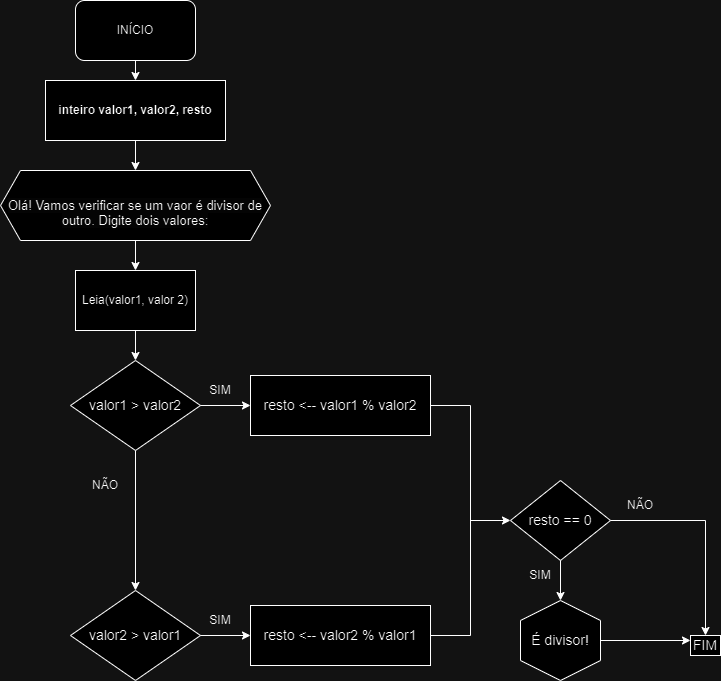

The diagram above was exported from draw.io. Its source (the exported page's mxGraphModel, read from the mxfile embedded in the PNG):
<mxGraphModel dx="874" dy="468" grid="1" gridSize="10" guides="1" tooltips="1" connect="1" arrows="1" fold="1" page="1" pageScale="1" pageWidth="827" pageHeight="1169" math="0" shadow="0">
  <root>
    <mxCell id="0" />
    <mxCell id="1" parent="0" />
    <mxCell id="WpLA24JbzZhSfjTJ0d2U-1" value="INÍCIO" style="rounded=1;whiteSpace=wrap;html=1;" vertex="1" parent="1">
      <mxGeometry x="175" y="30" width="120" height="60" as="geometry" />
    </mxCell>
    <mxCell id="WpLA24JbzZhSfjTJ0d2U-3" value="" style="endArrow=classic;html=1;rounded=0;exitX=0.5;exitY=1;exitDx=0;exitDy=0;entryX=0.5;entryY=0;entryDx=0;entryDy=0;" edge="1" parent="1" source="WpLA24JbzZhSfjTJ0d2U-1">
      <mxGeometry width="50" height="50" relative="1" as="geometry">
        <mxPoint x="205" y="120" as="sourcePoint" />
        <mxPoint x="235" y="110" as="targetPoint" />
      </mxGeometry>
    </mxCell>
    <mxCell id="WpLA24JbzZhSfjTJ0d2U-12" value="&lt;p&gt;&lt;b&gt;inteiro&amp;nbsp;valor1, valor2, resto&lt;/b&gt;&lt;/p&gt;" style="rounded=0;whiteSpace=wrap;html=1;" vertex="1" parent="1">
      <mxGeometry x="145" y="110" width="180" height="60" as="geometry" />
    </mxCell>
    <mxCell id="WpLA24JbzZhSfjTJ0d2U-15" value="&lt;font style=&quot;font-size: 13px;&quot;&gt;&lt;br&gt;&lt;span style=&quot;color: rgb(0, 0, 0); font-family: Helvetica; font-style: normal; font-variant-ligatures: normal; font-variant-caps: normal; font-weight: 400; letter-spacing: normal; orphans: 2; text-align: center; text-indent: 0px; text-transform: none; widows: 2; word-spacing: 0px; -webkit-text-stroke-width: 0px; background-color: rgb(251, 251, 251); text-decoration-thickness: initial; text-decoration-style: initial; text-decoration-color: initial; float: none; display: inline !important;&quot;&gt;Olá! Vamos verificar se um vaor é divisor de outro. Digite dois valores:&lt;/span&gt;&lt;br&gt;&lt;/font&gt;" style="shape=hexagon;perimeter=hexagonPerimeter2;whiteSpace=wrap;html=1;fixedSize=1;" vertex="1" parent="1">
      <mxGeometry x="100" y="200" width="270" height="70" as="geometry" />
    </mxCell>
    <mxCell id="WpLA24JbzZhSfjTJ0d2U-16" value="" style="endArrow=classic;html=1;rounded=0;exitX=0.5;exitY=1;exitDx=0;exitDy=0;entryX=0.5;entryY=0;entryDx=0;entryDy=0;" edge="1" parent="1" source="WpLA24JbzZhSfjTJ0d2U-12" target="WpLA24JbzZhSfjTJ0d2U-15">
      <mxGeometry width="50" height="50" relative="1" as="geometry">
        <mxPoint x="205" y="220" as="sourcePoint" />
        <mxPoint x="255" y="170" as="targetPoint" />
      </mxGeometry>
    </mxCell>
    <mxCell id="WpLA24JbzZhSfjTJ0d2U-17" value="Leia(valor1, valor 2)" style="rounded=0;whiteSpace=wrap;html=1;" vertex="1" parent="1">
      <mxGeometry x="175" y="300" width="120" height="60" as="geometry" />
    </mxCell>
    <mxCell id="WpLA24JbzZhSfjTJ0d2U-18" value="" style="endArrow=classic;html=1;rounded=0;entryX=0.5;entryY=0;entryDx=0;entryDy=0;exitX=0.5;exitY=1;exitDx=0;exitDy=0;" edge="1" parent="1" source="WpLA24JbzZhSfjTJ0d2U-15" target="WpLA24JbzZhSfjTJ0d2U-17">
      <mxGeometry width="50" height="50" relative="1" as="geometry">
        <mxPoint x="165" y="320" as="sourcePoint" />
        <mxPoint x="215" y="270" as="targetPoint" />
      </mxGeometry>
    </mxCell>
    <mxCell id="WpLA24JbzZhSfjTJ0d2U-19" value="&lt;font style=&quot;font-size: 14px;&quot;&gt;valor1 &amp;gt; valor2&lt;/font&gt;" style="rhombus;whiteSpace=wrap;html=1;" vertex="1" parent="1">
      <mxGeometry x="170" y="390" width="130" height="90" as="geometry" />
    </mxCell>
    <mxCell id="WpLA24JbzZhSfjTJ0d2U-20" value="" style="endArrow=classic;html=1;rounded=0;entryX=0.5;entryY=0;entryDx=0;entryDy=0;exitX=0.5;exitY=1;exitDx=0;exitDy=0;" edge="1" parent="1" source="WpLA24JbzZhSfjTJ0d2U-17" target="WpLA24JbzZhSfjTJ0d2U-19">
      <mxGeometry width="50" height="50" relative="1" as="geometry">
        <mxPoint x="165" y="420" as="sourcePoint" />
        <mxPoint x="215" y="370" as="targetPoint" />
      </mxGeometry>
    </mxCell>
    <mxCell id="WpLA24JbzZhSfjTJ0d2U-21" value="&lt;font style=&quot;font-size: 14px;&quot;&gt;valor2 &amp;gt; valor1&lt;/font&gt;" style="rhombus;whiteSpace=wrap;html=1;" vertex="1" parent="1">
      <mxGeometry x="170" y="620" width="130" height="90" as="geometry" />
    </mxCell>
    <mxCell id="WpLA24JbzZhSfjTJ0d2U-22" value="" style="endArrow=classic;html=1;rounded=0;entryX=0.5;entryY=0;entryDx=0;entryDy=0;exitX=0.5;exitY=1;exitDx=0;exitDy=0;" edge="1" parent="1" source="WpLA24JbzZhSfjTJ0d2U-19" target="WpLA24JbzZhSfjTJ0d2U-21">
      <mxGeometry width="50" height="50" relative="1" as="geometry">
        <mxPoint x="250" y="660" as="sourcePoint" />
        <mxPoint x="300" y="610" as="targetPoint" />
      </mxGeometry>
    </mxCell>
    <mxCell id="WpLA24JbzZhSfjTJ0d2U-24" value="&lt;font style=&quot;font-size: 14px;&quot;&gt;resto &amp;lt;-- valor1 % valor2&lt;/font&gt;" style="rounded=0;whiteSpace=wrap;html=1;" vertex="1" parent="1">
      <mxGeometry x="350" y="405" width="180" height="60" as="geometry" />
    </mxCell>
    <mxCell id="WpLA24JbzZhSfjTJ0d2U-25" value="&lt;font style=&quot;font-size: 14px;&quot;&gt;resto &amp;lt;-- valor2 % valor1&lt;/font&gt;" style="rounded=0;whiteSpace=wrap;html=1;" vertex="1" parent="1">
      <mxGeometry x="350" y="635" width="180" height="60" as="geometry" />
    </mxCell>
    <mxCell id="WpLA24JbzZhSfjTJ0d2U-26" value="" style="endArrow=classic;html=1;rounded=0;exitX=1;exitY=0.5;exitDx=0;exitDy=0;entryX=0;entryY=0.5;entryDx=0;entryDy=0;" edge="1" parent="1" source="WpLA24JbzZhSfjTJ0d2U-21" target="WpLA24JbzZhSfjTJ0d2U-25">
      <mxGeometry width="50" height="50" relative="1" as="geometry">
        <mxPoint x="250" y="560" as="sourcePoint" />
        <mxPoint x="300" y="510" as="targetPoint" />
      </mxGeometry>
    </mxCell>
    <mxCell id="WpLA24JbzZhSfjTJ0d2U-27" value="SIM" style="text;html=1;align=center;verticalAlign=middle;whiteSpace=wrap;rounded=0;" vertex="1" parent="1">
      <mxGeometry x="290" y="635" width="60" height="30" as="geometry" />
    </mxCell>
    <mxCell id="WpLA24JbzZhSfjTJ0d2U-29" value="" style="endArrow=classic;html=1;rounded=0;exitX=1;exitY=0.5;exitDx=0;exitDy=0;entryX=0;entryY=0.5;entryDx=0;entryDy=0;" edge="1" parent="1" source="WpLA24JbzZhSfjTJ0d2U-19" target="WpLA24JbzZhSfjTJ0d2U-24">
      <mxGeometry width="50" height="50" relative="1" as="geometry">
        <mxPoint x="300" y="435" as="sourcePoint" />
        <mxPoint x="306.66666666666674" y="405" as="targetPoint" />
      </mxGeometry>
    </mxCell>
    <mxCell id="WpLA24JbzZhSfjTJ0d2U-30" value="SIM" style="text;html=1;align=center;verticalAlign=middle;whiteSpace=wrap;rounded=0;" vertex="1" parent="1">
      <mxGeometry x="290" y="405" width="60" height="30" as="geometry" />
    </mxCell>
    <mxCell id="WpLA24JbzZhSfjTJ0d2U-31" value="" style="endArrow=none;html=1;rounded=0;exitX=1;exitY=0.5;exitDx=0;exitDy=0;" edge="1" parent="1" source="WpLA24JbzZhSfjTJ0d2U-25">
      <mxGeometry width="50" height="50" relative="1" as="geometry">
        <mxPoint x="470" y="560" as="sourcePoint" />
        <mxPoint x="570" y="665" as="targetPoint" />
      </mxGeometry>
    </mxCell>
    <mxCell id="WpLA24JbzZhSfjTJ0d2U-32" value="" style="endArrow=none;html=1;rounded=0;entryX=1;entryY=0.5;entryDx=0;entryDy=0;" edge="1" parent="1" target="WpLA24JbzZhSfjTJ0d2U-24">
      <mxGeometry width="50" height="50" relative="1" as="geometry">
        <mxPoint x="570" y="435" as="sourcePoint" />
        <mxPoint x="520" y="510" as="targetPoint" />
      </mxGeometry>
    </mxCell>
    <mxCell id="WpLA24JbzZhSfjTJ0d2U-33" value="" style="endArrow=none;html=1;rounded=0;" edge="1" parent="1">
      <mxGeometry width="50" height="50" relative="1" as="geometry">
        <mxPoint x="570" y="665" as="sourcePoint" />
        <mxPoint x="570" y="435" as="targetPoint" />
      </mxGeometry>
    </mxCell>
    <mxCell id="WpLA24JbzZhSfjTJ0d2U-34" value="" style="endArrow=classic;html=1;rounded=0;" edge="1" parent="1">
      <mxGeometry width="50" height="50" relative="1" as="geometry">
        <mxPoint x="570" y="550" as="sourcePoint" />
        <mxPoint x="610" y="550" as="targetPoint" />
      </mxGeometry>
    </mxCell>
    <mxCell id="WpLA24JbzZhSfjTJ0d2U-35" value="&lt;font style=&quot;font-size: 14px;&quot;&gt;resto == 0&lt;/font&gt;" style="rhombus;whiteSpace=wrap;html=1;" vertex="1" parent="1">
      <mxGeometry x="610" y="510" width="100" height="80" as="geometry" />
    </mxCell>
    <mxCell id="WpLA24JbzZhSfjTJ0d2U-36" value="&lt;font style=&quot;font-size: 14px;&quot;&gt;É divisor!&lt;/font&gt;" style="shape=hexagon;perimeter=hexagonPerimeter2;whiteSpace=wrap;html=1;fixedSize=1;direction=south;" vertex="1" parent="1">
      <mxGeometry x="620" y="630" width="80" height="80" as="geometry" />
    </mxCell>
    <mxCell id="WpLA24JbzZhSfjTJ0d2U-37" value="" style="endArrow=classic;html=1;rounded=0;entryX=0;entryY=0.5;entryDx=0;entryDy=0;exitX=0.5;exitY=1;exitDx=0;exitDy=0;" edge="1" parent="1" source="WpLA24JbzZhSfjTJ0d2U-35" target="WpLA24JbzZhSfjTJ0d2U-36">
      <mxGeometry width="50" height="50" relative="1" as="geometry">
        <mxPoint x="470" y="560" as="sourcePoint" />
        <mxPoint x="520" y="510" as="targetPoint" />
      </mxGeometry>
    </mxCell>
    <mxCell id="WpLA24JbzZhSfjTJ0d2U-38" value="&lt;font style=&quot;font-size: 14px;&quot;&gt;FIM&lt;/font&gt;" style="rounded=0;whiteSpace=wrap;html=1;" vertex="1" parent="1">
      <mxGeometry x="790" y="665" width="30" height="20" as="geometry" />
    </mxCell>
    <mxCell id="WpLA24JbzZhSfjTJ0d2U-39" value="" style="endArrow=classic;html=1;rounded=0;exitX=0.5;exitY=0;exitDx=0;exitDy=0;entryX=0;entryY=0.25;entryDx=0;entryDy=0;" edge="1" parent="1" source="WpLA24JbzZhSfjTJ0d2U-36" target="WpLA24JbzZhSfjTJ0d2U-38">
      <mxGeometry width="50" height="50" relative="1" as="geometry">
        <mxPoint x="470" y="660" as="sourcePoint" />
        <mxPoint x="520" y="610" as="targetPoint" />
      </mxGeometry>
    </mxCell>
    <mxCell id="WpLA24JbzZhSfjTJ0d2U-40" value="" style="endArrow=classic;html=1;rounded=0;exitX=1;exitY=0.5;exitDx=0;exitDy=0;entryX=0.5;entryY=0;entryDx=0;entryDy=0;" edge="1" parent="1" source="WpLA24JbzZhSfjTJ0d2U-35" target="WpLA24JbzZhSfjTJ0d2U-38">
      <mxGeometry width="50" height="50" relative="1" as="geometry">
        <mxPoint x="470" y="660" as="sourcePoint" />
        <mxPoint x="520" y="610" as="targetPoint" />
        <Array as="points">
          <mxPoint x="805" y="550" />
        </Array>
      </mxGeometry>
    </mxCell>
    <mxCell id="WpLA24JbzZhSfjTJ0d2U-41" value="SIM" style="text;html=1;align=center;verticalAlign=middle;whiteSpace=wrap;rounded=0;" vertex="1" parent="1">
      <mxGeometry x="610" y="590" width="60" height="30" as="geometry" />
    </mxCell>
    <mxCell id="WpLA24JbzZhSfjTJ0d2U-42" value="NÃO" style="text;html=1;align=center;verticalAlign=middle;whiteSpace=wrap;rounded=0;" vertex="1" parent="1">
      <mxGeometry x="710" y="520" width="60" height="30" as="geometry" />
    </mxCell>
    <mxCell id="WpLA24JbzZhSfjTJ0d2U-43" value="NÃO" style="text;html=1;align=center;verticalAlign=middle;whiteSpace=wrap;rounded=0;" vertex="1" parent="1">
      <mxGeometry x="175" y="500" width="60" height="30" as="geometry" />
    </mxCell>
  </root>
</mxGraphModel>